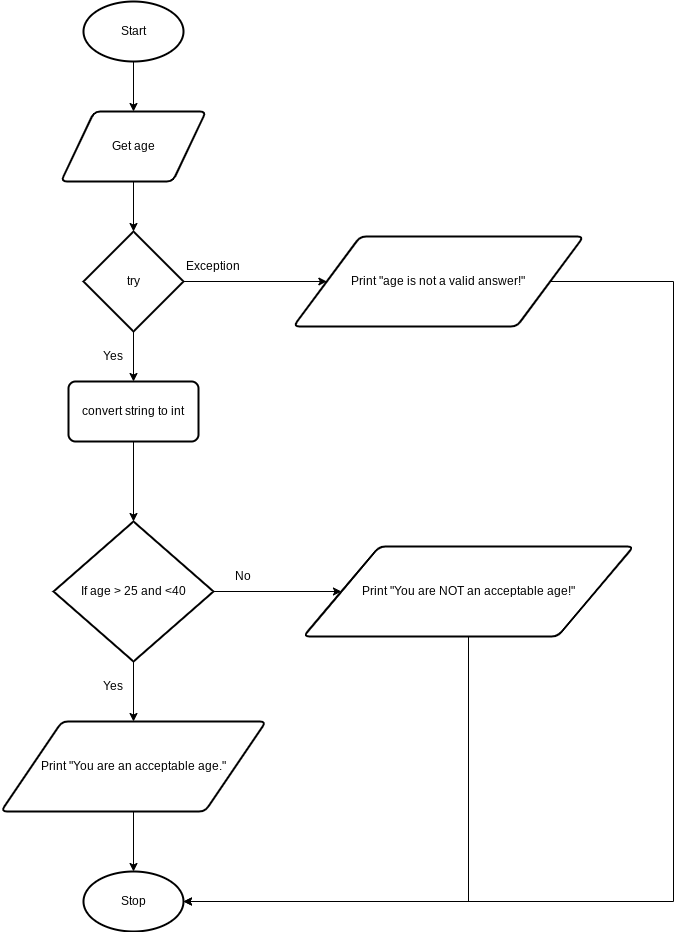

The diagram above was exported from draw.io. Its source (the exported page's mxGraphModel, read from the mxfile embedded in the PNG):
<mxGraphModel dx="594" dy="561" grid="1" gridSize="10" guides="1" tooltips="1" connect="1" arrows="1" fold="1" page="1" pageScale="1" pageWidth="827" pageHeight="1169" math="0" shadow="0">
  <root>
    <mxCell id="0" />
    <mxCell id="1" parent="0" />
    <mxCell id="9" style="edgeStyle=none;html=1;exitX=0.5;exitY=1;exitDx=0;exitDy=0;exitPerimeter=0;entryX=0.5;entryY=0;entryDx=0;entryDy=0;" parent="1" source="2" target="3" edge="1">
      <mxGeometry relative="1" as="geometry" />
    </mxCell>
    <mxCell id="2" value="Start" style="strokeWidth=2;html=1;shape=mxgraph.flowchart.start_1;whiteSpace=wrap;" parent="1" vertex="1">
      <mxGeometry x="180" y="60" width="100" height="60" as="geometry" />
    </mxCell>
    <mxCell id="51" style="edgeStyle=orthogonalEdgeStyle;rounded=0;html=1;exitX=0.5;exitY=1;exitDx=0;exitDy=0;entryX=0.5;entryY=0;entryDx=0;entryDy=0;entryPerimeter=0;" edge="1" parent="1" source="3" target="35">
      <mxGeometry relative="1" as="geometry" />
    </mxCell>
    <mxCell id="3" value="Get age" style="shape=parallelogram;html=1;strokeWidth=2;perimeter=parallelogramPerimeter;whiteSpace=wrap;rounded=1;arcSize=12;size=0.23;" parent="1" vertex="1">
      <mxGeometry x="157.5" y="170" width="145" height="70" as="geometry" />
    </mxCell>
    <mxCell id="8" value="Stop" style="strokeWidth=2;html=1;shape=mxgraph.flowchart.start_1;whiteSpace=wrap;" parent="1" vertex="1">
      <mxGeometry x="180" y="930" width="100" height="60" as="geometry" />
    </mxCell>
    <mxCell id="18" style="edgeStyle=none;html=1;exitX=0.5;exitY=1;exitDx=0;exitDy=0;exitPerimeter=0;entryX=0.5;entryY=0;entryDx=0;entryDy=0;" parent="1" source="15" target="17" edge="1">
      <mxGeometry relative="1" as="geometry" />
    </mxCell>
    <mxCell id="47" style="edgeStyle=none;html=1;exitX=1;exitY=0.5;exitDx=0;exitDy=0;exitPerimeter=0;entryX=0;entryY=0.5;entryDx=0;entryDy=0;" edge="1" parent="1" source="15" target="46">
      <mxGeometry relative="1" as="geometry" />
    </mxCell>
    <mxCell id="15" value="If age &amp;gt; 25 and &amp;lt;40" style="strokeWidth=2;html=1;shape=mxgraph.flowchart.decision;whiteSpace=wrap;" parent="1" vertex="1">
      <mxGeometry x="150" y="580" width="160" height="140" as="geometry" />
    </mxCell>
    <mxCell id="32" style="edgeStyle=none;html=1;exitX=0.5;exitY=1;exitDx=0;exitDy=0;entryX=0.5;entryY=0;entryDx=0;entryDy=0;entryPerimeter=0;" parent="1" source="17" target="8" edge="1">
      <mxGeometry relative="1" as="geometry" />
    </mxCell>
    <mxCell id="17" value="Print &quot;You are an acceptable age.&quot;" style="shape=parallelogram;html=1;strokeWidth=2;perimeter=parallelogramPerimeter;whiteSpace=wrap;rounded=1;arcSize=12;size=0.23;" parent="1" vertex="1">
      <mxGeometry x="97.5" y="780" width="265" height="90" as="geometry" />
    </mxCell>
    <mxCell id="40" style="edgeStyle=none;html=1;exitX=1;exitY=0.5;exitDx=0;exitDy=0;exitPerimeter=0;entryX=0;entryY=0.5;entryDx=0;entryDy=0;" edge="1" parent="1" source="35" target="38">
      <mxGeometry relative="1" as="geometry" />
    </mxCell>
    <mxCell id="42" style="edgeStyle=none;html=1;exitX=0.5;exitY=1;exitDx=0;exitDy=0;exitPerimeter=0;entryX=0.5;entryY=0;entryDx=0;entryDy=0;" edge="1" parent="1" source="35" target="41">
      <mxGeometry relative="1" as="geometry" />
    </mxCell>
    <mxCell id="35" value="try" style="strokeWidth=2;html=1;shape=mxgraph.flowchart.decision;whiteSpace=wrap;" vertex="1" parent="1">
      <mxGeometry x="180" y="290" width="100" height="100" as="geometry" />
    </mxCell>
    <mxCell id="49" style="edgeStyle=orthogonalEdgeStyle;rounded=0;html=1;exitX=1;exitY=0.5;exitDx=0;exitDy=0;entryX=1;entryY=0.5;entryDx=0;entryDy=0;entryPerimeter=0;" edge="1" parent="1" source="38" target="8">
      <mxGeometry relative="1" as="geometry">
        <Array as="points">
          <mxPoint x="770" y="340" />
          <mxPoint x="770" y="960" />
        </Array>
      </mxGeometry>
    </mxCell>
    <mxCell id="38" value="Print &quot;age is not a valid answer!&quot;" style="shape=parallelogram;html=1;strokeWidth=2;perimeter=parallelogramPerimeter;whiteSpace=wrap;rounded=1;arcSize=12;size=0.23;" vertex="1" parent="1">
      <mxGeometry x="390" y="295" width="290" height="90" as="geometry" />
    </mxCell>
    <mxCell id="39" value="Yes" style="text;html=1;strokeColor=none;fillColor=none;align=center;verticalAlign=middle;whiteSpace=wrap;rounded=0;" vertex="1" parent="1">
      <mxGeometry x="180" y="400" width="60" height="30" as="geometry" />
    </mxCell>
    <mxCell id="43" style="edgeStyle=none;html=1;exitX=0.5;exitY=1;exitDx=0;exitDy=0;" edge="1" parent="1" source="41" target="15">
      <mxGeometry relative="1" as="geometry" />
    </mxCell>
    <mxCell id="41" value="convert string to int" style="rounded=1;whiteSpace=wrap;html=1;absoluteArcSize=1;arcSize=14;strokeWidth=2;" vertex="1" parent="1">
      <mxGeometry x="165" y="440" width="130" height="60" as="geometry" />
    </mxCell>
    <mxCell id="44" value="Exception" style="text;html=1;strokeColor=none;fillColor=none;align=center;verticalAlign=middle;whiteSpace=wrap;rounded=0;" vertex="1" parent="1">
      <mxGeometry x="280" y="310" width="60" height="30" as="geometry" />
    </mxCell>
    <mxCell id="45" value="Yes" style="text;html=1;strokeColor=none;fillColor=none;align=center;verticalAlign=middle;whiteSpace=wrap;rounded=0;" vertex="1" parent="1">
      <mxGeometry x="180" y="730" width="60" height="30" as="geometry" />
    </mxCell>
    <mxCell id="48" style="edgeStyle=orthogonalEdgeStyle;html=1;exitX=0.5;exitY=1;exitDx=0;exitDy=0;entryX=1;entryY=0.5;entryDx=0;entryDy=0;entryPerimeter=0;rounded=0;" edge="1" parent="1" source="46" target="8">
      <mxGeometry relative="1" as="geometry" />
    </mxCell>
    <mxCell id="46" value="Print &quot;You are NOT an acceptable age!&quot;" style="shape=parallelogram;html=1;strokeWidth=2;perimeter=parallelogramPerimeter;whiteSpace=wrap;rounded=1;arcSize=12;size=0.23;" vertex="1" parent="1">
      <mxGeometry x="400" y="605" width="330" height="90" as="geometry" />
    </mxCell>
    <mxCell id="50" value="No" style="text;html=1;strokeColor=none;fillColor=none;align=center;verticalAlign=middle;whiteSpace=wrap;rounded=0;" vertex="1" parent="1">
      <mxGeometry x="310" y="620" width="60" height="30" as="geometry" />
    </mxCell>
  </root>
</mxGraphModel>